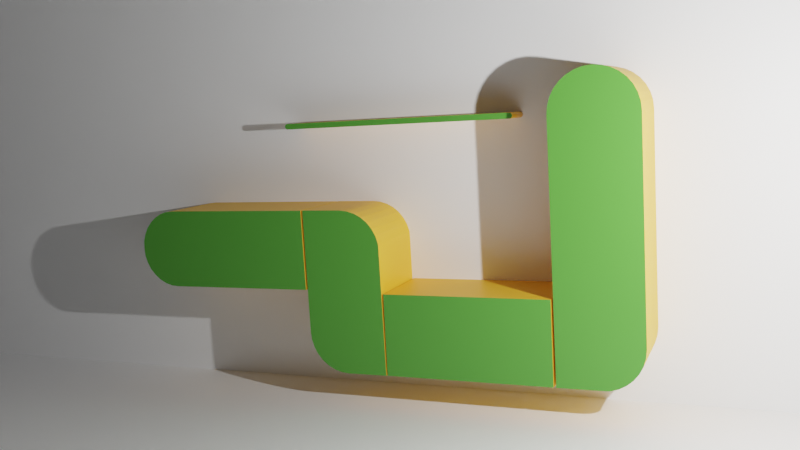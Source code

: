 # Source: task2.blend  (saved by Blender 3.3.6; exported with 4.5.12 LTS)
import bpy
from mathutils import Matrix  # noqa: F401  (used for matrix-valued properties, if any)

bpy.ops.wm.read_factory_settings(use_empty=True)
scene = bpy.context.scene
scene.name = 'Scene'

# ---- collections
col_collection = bpy.data.collections.new('Collection'); scene.collection.children.link(col_collection)

# ---- materials (node trees are filled in below, after node groups)
mat_material = bpy.data.materials.new('Material')
mat_material.alpha_threshold = 0.0
mat_material.use_transparent_shadow = False
mat_material.roughness = 0.5
mat_material.line_color = (0.0, 0.0, 0.0, 1.0)
mat_material_002 = bpy.data.materials.new('Material.002')
mat_material_002.use_transparent_shadow = False
mat_material_001 = bpy.data.materials.new('Material.001')
mat_material_001.use_transparent_shadow = False

# ---- material node trees
mat_material.use_nodes = True; mat_material.node_tree.nodes.clear()
_N = mat_material.node_tree.nodes; _L = mat_material.node_tree.links
n0 = _N.new('ShaderNodeOutputMaterial'); n0.name = 'Material Output'; n0.location = (300, 300)
n1 = _N.new('ShaderNodeBsdfPrincipled'); n1.name = 'Principled BSDF'; n1.location = (10, 300)
n1.distribution = 'GGX'
n1.subsurface_method = 'RANDOM_WALK_SKIN'
n1.inputs[0].default_value = (1.0, 0.5467, 0.03602, 1.0)
n1.inputs[3].default_value = 1.45
n1.inputs[27].default_value = (0.0, 0.0, 0.0, 1.0)
n1.inputs[28].default_value = 1.0
_L.new(n1.outputs[0], n0.inputs[0])
n0.is_active_output = True
mat_material_002.use_nodes = True; mat_material_002.node_tree.nodes.clear()
_N = mat_material_002.node_tree.nodes; _L = mat_material_002.node_tree.links
n0 = _N.new('ShaderNodeBsdfPrincipled'); n0.name = 'Principled BSDF'; n0.location = (10, 300)
n0.distribution = 'GGX'
n0.subsurface_method = 'RANDOM_WALK_SKIN'
n0.inputs[0].default_value = (0.08344, 0.3231, 0.03774, 1.0)
n0.inputs[3].default_value = 1.45
n0.inputs[27].default_value = (0.0, 0.0, 0.0, 1.0)
n0.inputs[28].default_value = 1.0
n1 = _N.new('ShaderNodeOutputMaterial'); n1.name = 'Material Output'; n1.location = (300, 300)
_L.new(n0.outputs[0], n1.inputs[0])
n1.is_active_output = True
mat_material_001.use_nodes = True; mat_material_001.node_tree.nodes.clear()
_N = mat_material_001.node_tree.nodes; _L = mat_material_001.node_tree.links
n0 = _N.new('ShaderNodeBsdfPrincipled'); n0.name = 'Principled BSDF'; n0.location = (10, 300)
n0.distribution = 'GGX'
n0.subsurface_method = 'RANDOM_WALK_SKIN'
n0.inputs[0].default_value = (1.0, 1.0, 1.0, 1.0)
n0.inputs[3].default_value = 1.45
n0.inputs[27].default_value = (0.0, 0.0, 0.0, 1.0)
n0.inputs[28].default_value = 1.0
n1 = _N.new('ShaderNodeOutputMaterial'); n1.name = 'Material Output'; n1.location = (300, 300)
_L.new(n0.outputs[0], n1.inputs[0])
n1.is_active_output = True

# ---- world
world_world = bpy.data.worlds.new('World'); scene.world = world_world
world_world.use_nodes = True; world_world.node_tree.nodes.clear()
_N = world_world.node_tree.nodes; _L = world_world.node_tree.links
n0 = _N.new('ShaderNodeOutputWorld'); n0.name = 'World Output'; n0.location = (300, 300)
n1 = _N.new('ShaderNodeBackground'); n1.name = 'Background'; n1.location = (10, 300)
n1.inputs[0].default_value = (0.05088, 0.05088, 0.05088, 1.0)
_L.new(n1.outputs[0], n0.inputs[0])
n0.is_active_output = True
world_world.color = (0.05088, 0.05088, 0.05088)
world_world.use_sun_shadow = False
world_world.sun_shadow_jitter_overblur = 0.0

# ---- cameras
cam_camera = bpy.data.cameras.new('Camera')
cam_camera.clip_end = 100.0
cam_camera.lens = 40.0
cam_camera.ortho_scale = 7.314

# ---- lights
light_light = bpy.data.lights.new('Light', 'POINT')
light_light.transmission_factor = 0.0
light_light.energy = 5000.0
light_light.shadow_soft_size = 0.1
light_light.shadow_maximum_resolution = 0.006
light_light.use_absolute_resolution = True

# ---- meshes
me_cube = bpy.data.meshes.new('Cube')
me_cube.from_pydata([(-0.8553, 1.452, 0.0), (-0.7629, 1.625, 0.0), (-0.6385, 1.777, 0.0), (-0.487, 1.901, 0.0), (-0.3141, 1.994, 0.0), (-0.1265, 2.05, 0.0), (0.06859, 2.07, 0.0), (-0.9122, 1.265, 0.0), (-0.9314, 1.07, 0.0), (-0.9211, -5.001, 0.0), (1.069, 1.07, 0.0), (1.049, 1.265, 0.0), (0.9925, 1.452, 0.0), (0.9001, 1.625, 0.0), (0.7757, 1.777, 0.0), (0.6242, 1.901, 0.0), (0.4513, 1.994, 0.0), (0.2637, 2.05, 0.0), (0.06859, -4.999, 0.0), (0.2637, -4.995, 0.0), (0.4513, -4.938, 0.0), (0.6242, -4.845, 0.0), (0.7757, -4.721, 0.0), (0.9001, -4.569, 0.0), (0.9925, -4.396, 0.0), (1.049, -4.209, 0.0), (1.069, -4.014, 0.0), (-0.9797, -5.0, 0.0), (-5.035, -2.991, 0.0), (-0.9797, -2.991, 0.0), (-5.043, -5.0, 0.0), (-5.877, -0.9837, 0.0), (-5.689, -1.041, 0.0), (-5.516, -1.133, 0.0), (-5.365, -1.257, 0.0), (-5.241, -1.409, 0.0), (-5.148, -1.582, 0.0), (-6.075, -5.011, 0.0), (-5.091, -1.769, 0.0), (-5.075, -5.002, 0.0), (-5.087, -1.964, 0.0), (-7.075, -4.011, 0.0), (-7.056, -4.206, 0.0), (-6.999, -4.393, 0.0), (-6.906, -4.566, 0.0), (-6.782, -4.718, 0.0), (-6.631, -4.842, 0.0), (-6.458, -4.934, 0.0), (-6.27, -4.991, 0.0), (-6.075, -0.9629, 0.0), (-7.076, -0.9581, 0.0), (-11.96, -2.147, 0.0), (-11.9, -2.335, 0.0), (-11.81, -2.508, 0.0), (-11.68, -2.659, 0.0), (-11.53, -2.784, 0.0), (-11.36, -2.876, 0.0), (-11.97, -1.952, 0.0), (-11.17, -2.933, 0.0), (-10.97, -2.952, 0.0), (-7.125, -2.942, 0.0), (-10.97, -0.9521, 0.0), (-11.17, -0.9713, 0.0), (-11.36, -1.028, 0.0), (-11.53, -1.121, 0.0), (-11.68, -1.245, 0.0), (-11.81, -1.396, 0.0), (-11.9, -1.569, 0.0), (-11.96, -1.757, 0.0), (-7.127, -0.9614, 0.0), (0.06859, -4.999, 1.99), (-0.9211, -5.001, 1.99), (-0.9314, 1.07, 1.99), (-0.9122, 1.265, 1.99), (-0.8553, 1.452, 1.99), (-0.7629, 1.625, 1.99), (-0.6385, 1.777, 1.99), (-0.487, 1.901, 1.99), (-0.3141, 1.994, 1.99), (-0.1265, 2.05, 1.99), (0.06859, 2.07, 1.99), (1.069, 1.07, 1.99), (1.069, -4.014, 1.99), (1.049, 1.265, 1.99), (0.9925, 1.452, 1.99), (0.9001, 1.625, 1.99), (0.7757, 1.777, 1.99), (0.6242, 1.901, 1.99), (0.4513, 1.994, 1.99), (0.2637, 2.05, 1.99), (0.2637, -4.995, 1.99), (0.4513, -4.938, 1.99), (0.6242, -4.845, 1.99), (0.7757, -4.721, 1.99), (0.9001, -4.569, 1.99), (0.9925, -4.396, 1.99), (1.049, -4.209, 1.99), (-5.043, -5.0, 1.99), (-0.9797, -5.0, 1.99), (-0.9797, -2.991, 1.99), (-5.035, -2.991, 1.99), (-5.148, -1.582, 1.99), (-5.091, -1.769, 1.99), (-5.087, -1.964, 1.99), (-6.075, -5.011, 1.99), (-5.075, -5.002, 1.99), (-5.877, -0.9837, 1.99), (-6.075, -0.9629, 1.99), (-5.689, -1.041, 1.99), (-5.516, -1.133, 1.99), (-5.365, -1.257, 1.99), (-5.241, -1.409, 1.99), (-7.056, -4.206, 1.99), (-7.075, -4.011, 1.99), (-6.999, -4.393, 1.99), (-6.906, -4.566, 1.99), (-6.782, -4.718, 1.99), (-6.631, -4.842, 1.99), (-6.458, -4.934, 1.99), (-6.27, -4.991, 1.99), (-7.076, -0.9581, 1.99), (-11.53, -2.784, 1.99), (-11.68, -2.659, 1.99), (-11.36, -2.876, 1.99), (-11.17, -2.933, 1.99), (-10.97, -2.952, 1.99), (-7.125, -2.942, 1.99), (-7.127, -0.9614, 1.99), (-11.81, -2.508, 1.99), (-11.9, -2.335, 1.99), (-11.96, -2.147, 1.99), (-11.97, -1.952, 1.99), (-11.17, -0.9713, 1.99), (-10.97, -0.9521, 1.99), (-11.36, -1.028, 1.99), (-11.53, -1.121, 1.99), (-11.68, -1.245, 1.99), (-11.81, -1.396, 1.99), (-11.9, -1.569, 1.99), (-11.96, -1.757, 1.99), (-1.984, 1.077, 0.0), (-2.052, 1.008, 0.0), (-1.989, 1.051, 0.0), (-2.004, 1.028, 0.0), (-2.026, 1.014, 0.0), (-2.052, 1.15, 0.0), (-1.984, 1.082, 0.0), (-2.026, 1.145, 0.0), (-2.004, 1.13, 0.0), (-1.989, 1.108, 0.0), (-1.984, 1.082, 0.9472), (-2.052, 1.15, 0.9472), (-1.989, 1.108, 0.9472), (-2.004, 1.13, 0.9472), (-2.026, 1.145, 0.9472), (-2.052, 1.008, 0.9472), (-1.984, 1.077, 0.9472), (-2.026, 1.014, 0.9472), (-2.004, 1.028, 0.9472), (-1.989, 1.051, 0.9472), (-7.923, 1.008, 0.0), (-7.994, 1.08, 0.0), (-7.95, 1.014, 0.0), (-7.973, 1.029, 0.0), (-7.989, 1.053, 0.0), (-7.994, 1.078, 0.0), (-7.923, 1.15, 0.0), (-7.989, 1.106, 0.0), (-7.973, 1.129, 0.0), (-7.95, 1.145, 0.0), (-7.923, 1.15, 0.9472), (-7.994, 1.078, 0.9472), (-7.95, 1.145, 0.9472), (-7.973, 1.129, 0.9472), (-7.989, 1.106, 0.9472), (-7.994, 1.08, 0.9472), (-7.923, 1.008, 0.9472), (-7.989, 1.053, 0.9472), (-7.973, 1.029, 0.9472), (-7.95, 1.014, 0.9472)], [], [(145, 166, 170, 151), (55, 54, 53, 52, 51, 57, 68, 67, 66, 65, 64, 63, 62, 61, 69, 60, 59, 58, 56), (36, 38, 40, 39, 37, 48, 47, 46, 45, 44, 43, 42, 41, 50, 49, 31, 32, 33, 34, 35), (30, 27, 29, 28), (18, 9, 8, 7, 0, 1, 2, 3, 4, 5, 6, 17, 16, 15, 14, 13, 12, 11, 10, 26, 25, 24, 23, 22, 21, 20, 19), (121, 123, 124, 125, 126, 127, 133, 132, 134, 135, 136, 137, 138, 139, 131, 130, 129, 128, 122), (101, 111, 110, 109, 108, 106, 107, 120, 113, 112, 114, 115, 116, 117, 118, 119, 104, 105, 103, 102), (97, 100, 99, 98), (70, 90, 91, 92, 93, 94, 95, 96, 82, 81, 83, 84, 85, 86, 87, 88, 89, 80, 79, 78, 77, 76, 75, 74, 73, 72, 71), (66, 67, 138, 137), (42, 43, 114, 112), (15, 16, 88, 87), (67, 68, 139, 138), (43, 44, 115, 114), (16, 17, 89, 88), (68, 57, 131, 139), (44, 45, 116, 115), (17, 6, 80, 89), (69, 61, 133, 127), (45, 46, 117, 116), (18, 19, 90, 70), (46, 47, 118, 117), (19, 20, 91, 90), (47, 48, 119, 118), (20, 21, 92, 91), (48, 37, 104, 119), (21, 22, 93, 92), (49, 50, 120, 107), (22, 23, 94, 93), (54, 55, 121, 122), (23, 24, 95, 94), (55, 56, 123, 121), (24, 25, 96, 95), (56, 58, 124, 123), (25, 26, 82, 96), (9, 18, 70, 71), (58, 59, 125, 124), (27, 30, 97, 98), (8, 9, 71, 72), (59, 60, 126, 125), (28, 29, 99, 100), (7, 8, 72, 73), (60, 69, 127, 126), (29, 27, 98, 99), (0, 7, 73, 74), (50, 41, 113, 120), (30, 28, 100, 97), (1, 0, 74, 75), (39, 40, 103, 105), (38, 36, 101, 102), (2, 1, 75, 76), (53, 54, 122, 128), (40, 38, 102, 103), (3, 2, 76, 77), (52, 53, 128, 129), (37, 39, 105, 104), (4, 3, 77, 78), (51, 52, 129, 130), (31, 49, 107, 106), (5, 4, 78, 79), (57, 51, 130, 131), (32, 31, 106, 108), (6, 5, 79, 80), (33, 32, 108, 109), (26, 10, 81, 82), (61, 62, 132, 133), (34, 33, 109, 110), (10, 11, 83, 81), (62, 63, 134, 132), (35, 34, 110, 111), (11, 12, 84, 83), (63, 64, 135, 134), (36, 35, 111, 101), (12, 13, 85, 84), (64, 65, 136, 135), (13, 14, 86, 85), (65, 66, 137, 136), (41, 42, 112, 113), (14, 15, 87, 86), (160, 141, 155, 176), (165, 161, 175, 171), (155, 157, 158, 159, 156, 150, 152, 153, 154, 151, 170, 172, 173, 174, 171, 175, 177, 178, 179, 176), (150, 146, 149, 152), (152, 149, 148, 153), (153, 148, 147, 154), (154, 147, 145, 151), (155, 141, 144, 157), (157, 144, 143, 158), (158, 143, 142, 159), (159, 142, 140, 156), (140, 146, 150, 156), (160, 176, 179, 162), (162, 179, 178, 163), (163, 178, 177, 164), (164, 177, 175, 161), (170, 166, 169, 172), (172, 169, 168, 173), (173, 168, 167, 174), (174, 167, 165, 171), (140, 142, 143, 144, 141, 160, 162, 163, 164, 161, 165, 167, 168, 169, 166, 145, 147, 148, 149, 146)])
me_cube.polygons.foreach_set('use_smooth', [0, 0, 0, 0, 0, 0, 0, 0, 0, 0, 0, 0, 0, 0, 0, 0, 0, 0, 0, 0, 0, 0, 0, 0, 0, 0, 0, 0, 0, 0, 0, 0, 0, 0, 0, 0, 0, 0, 0, 0, 0, 0, 0, 0, 0, 0, 0, 0, 0, 0, 0, 0, 0, 0, 0, 0, 0, 0, 0, 0, 0, 0, 0, 0, 0, 0, 0, 0, 0, 0, 0, 0, 0, 0, 0, 0, 0, 0, 0, 0, 0, 0, 1, 1, 1, 1, 1, 1, 1, 1, 1, 1, 1, 1, 1, 1, 1, 1, 1, 0])
me_cube.polygons.foreach_set('material_index', [0, 0, 0, 0, 0, 1, 1, 1, 1, 0, 0, 0, 0, 0, 0, 0, 0, 0, 0, 0, 0, 0, 0, 0, 0, 0, 0, 0, 0, 0, 0, 0, 0, 0, 0, 0, 0, 0, 0, 0, 0, 0, 0, 0, 0, 0, 0, 0, 0, 0, 0, 0, 0, 0, 0, 0, 0, 0, 0, 0, 0, 0, 0, 0, 0, 0, 0, 0, 0, 0, 0, 0, 0, 0, 0, 0, 0, 0, 0, 0, 0, 1, 0, 0, 0, 0, 0, 0, 0, 0, 0, 0, 0, 0, 0, 0, 0, 0, 0, 0])
_uv = me_cube.uv_layers.new(name='UVMap')
_uv.uv.foreach_set('vector', [0.0, 0.0, 0.0, 0.0, 0.0, 0.0, 0.0, 0.0, 0.0, 0.0, 0.0, 0.0, 0.0, 0.0, 0.0, 0.0, 0.0, 0.0, 0.0, 0.0, 0.0, 0.0, 0.0, 0.0, 0.0, 0.0, 0.0, 0.0, 0.0, 0.0, 0.0, 0.0, 0.0, 0.0, 0.0, 0.0, 0.0, 0.0, 0.0, 0.0, 0.0, 0.0, 0.0, 0.0, 0.0, 0.0, 0.0, 0.0, 0.0, 0.0, 0.0, 0.0, 0.0, 0.0, 0.0, 0.0, 0.0, 0.0, 0.0, 0.0, 0.0, 0.0, 0.0, 0.0, 0.0, 0.0, 0.0, 0.0, 0.0, 0.0, 0.0, 0.0, 0.0, 0.0, 0.0, 0.0, 0.0, 0.0, 0.0, 0.0, 0.0, 0.0, 0.0, 0.0, 0.0, 0.0, 0.0, 0.0, 0.0, 0.0, 0.0, 0.0, 0.0, 0.0, 0.0, 0.0, 0.0, 0.0, 0.0, 0.0, 0.0, 0.0, 0.0, 0.0, 0.0, 0.0, 0.0, 0.0, 0.0, 0.0, 0.0, 0.0, 0.0, 0.0, 0.0, 0.0, 0.0, 0.0, 0.0, 0.0, 0.0, 0.0, 0.0, 0.0, 0.0, 0.0, 0.0, 0.0, 0.0, 0.0, 0.0, 0.0, 0.0, 0.0, 0.0, 0.0, 0.0, 0.0, 0.0, 0.0, 0.0, 0.0, 0.0, 0.0, 0.0, 0.0, 0.0, 0.0, 0.0, 0.0, 0.0, 0.0, 0.0, 0.0, 0.0, 0.0, 0.0, 0.0, 0.0, 0.0, 0.0, 0.0, 0.0, 0.0, 0.0, 0.0, 0.0, 0.0, 0.0, 0.0, 0.0, 0.0, 0.0, 0.0, 0.0, 0.0, 0.0, 0.0, 0.0, 0.0, 0.0, 0.0, 0.0, 0.0, 0.0, 0.0, 0.0, 0.0, 0.0, 0.0, 0.0, 0.0, 0.0, 0.0, 0.0, 0.0, 0.0, 0.0, 0.0, 0.0, 0.0, 0.0, 0.0, 0.0, 0.0, 0.0, 0.0, 0.0, 0.0, 0.0, 0.0, 0.0, 0.0, 0.0, 0.0, 0.0, 0.0, 0.0, 0.0, 0.0, 0.0, 0.0, 0.0, 0.0, 0.0, 0.0, 0.0, 0.0, 0.0, 0.0, 0.0, 0.0, 0.0, 0.0, 0.0, 0.0, 0.0, 0.0, 0.0, 0.0, 0.0, 0.0, 0.0, 0.0, 0.0, 0.0, 0.0, 0.0, 0.0, 0.0, 0.0, 0.0, 0.0, 0.0, 0.0, 0.0, 0.0, 0.0, 0.0, 0.0, 0.0, 0.0, 0.0, 0.0, 0.0, 0.0, 0.0, 0.0, 0.0, 0.0, 0.0, 0.0, 0.0, 0.0, 0.0, 0.0, 0.0, 0.0, 0.0, 0.0, 0.0, 0.0, 0.0, 0.0, 0.0, 0.0, 0.0, 0.0, 0.0, 0.0, 0.0, 0.0, 0.0, 0.0, 0.0, 0.0, 0.0, 0.0, 0.0, 0.0, 0.0, 0.0, 0.0, 0.0, 0.0, 0.0, 0.0, 0.0, 0.0, 0.0, 0.0, 0.0, 0.0, 0.0, 0.0, 0.0, 0.0, 0.0, 0.0, 0.0, 0.0, 0.0, 0.0, 0.0, 0.0, 0.0, 0.0, 0.0, 0.0, 0.0, 0.0, 0.0, 0.0, 0.0, 0.0, 0.0, 0.0, 0.0, 0.0, 0.0, 0.0, 0.0, 0.0, 0.0, 0.0, 0.0, 0.0, 0.0, 0.0, 0.0, 0.0, 0.0, 0.0, 0.0, 0.0, 0.0, 0.0, 0.0, 0.0, 0.0, 0.0, 0.0, 0.0, 0.0, 0.0, 0.0, 0.0, 0.0, 0.0, 0.0, 0.0, 0.0, 0.0, 0.0, 0.0, 0.0, 0.0, 0.0, 0.0, 0.0, 0.0, 0.0, 0.0, 0.0, 0.0, 0.0, 0.0, 0.0, 0.0, 0.0, 0.0, 0.0, 0.0, 0.0, 0.0, 0.0, 0.0, 0.0, 0.0, 0.0, 0.0, 0.0, 0.0, 0.0, 0.0, 0.0, 0.0, 0.0, 0.0, 0.0, 0.0, 0.0, 0.0, 0.0, 0.0, 0.0, 0.0, 0.0, 0.0, 0.0, 0.0, 0.0, 0.0, 0.0, 0.0, 0.0, 0.0, 0.0, 0.0, 0.0, 0.0, 0.0, 0.0, 0.0, 0.0, 0.0, 0.0, 0.0, 0.0, 0.0, 0.0, 0.0, 0.0, 0.0, 0.0, 0.0, 0.0, 0.0, 0.0, 0.0, 0.0, 0.0, 0.0, 0.0, 0.0, 0.0, 0.0, 0.0, 0.0, 0.0, 0.0, 0.0, 0.0, 0.0, 0.0, 0.0, 0.0, 0.0, 0.0, 0.0, 0.0, 0.0, 0.0, 0.0, 0.0, 0.0, 0.0, 0.0, 0.0, 0.0, 0.0, 0.0, 0.0, 0.0, 0.0, 0.0, 0.0, 0.0, 0.0, 0.0, 0.0, 0.0, 0.0, 0.0, 0.0, 0.0, 0.0, 0.0, 0.0, 0.0, 0.0, 0.0, 0.0, 0.0, 0.0, 0.0, 0.0, 0.0, 0.0, 0.0, 0.0, 0.0, 0.0, 0.0, 0.0, 0.0, 0.0, 0.0, 0.0, 0.0, 0.0, 0.0, 0.0, 0.0, 0.0, 0.0, 0.0, 0.0, 0.0, 0.0, 0.0, 0.0, 0.0, 0.0, 0.0, 0.0, 0.0, 0.0, 0.0, 0.0, 0.0, 0.0, 0.0, 0.0, 0.0, 0.0, 0.0, 0.0, 0.0, 0.0, 0.0, 0.0, 0.0, 0.0, 0.0, 0.0, 0.0, 0.0, 0.0, 0.0, 0.0, 0.0, 0.0, 0.0, 0.0, 0.0, 0.0, 0.0, 0.0, 0.0, 0.0, 0.0, 0.0, 0.0, 0.0, 0.0, 0.0, 0.0, 0.0, 0.0, 0.0, 0.0, 0.0, 0.0, 0.0, 0.0, 0.0, 0.0, 0.0, 0.0, 0.0, 0.0, 0.0, 0.0, 0.0, 0.0, 0.0, 0.0, 0.0, 0.0, 0.0, 0.0, 0.0, 0.0, 0.0, 0.0, 0.0, 0.0, 0.0, 0.0, 0.0, 0.0, 0.0, 0.0, 0.0, 0.0, 0.0, 0.0, 0.0, 0.0, 0.0, 0.0, 0.0, 0.0, 0.0, 0.0, 0.0, 0.0, 0.0, 0.0, 0.0, 0.0, 0.0, 0.0, 0.0, 0.0, 0.0, 0.0, 0.0, 0.0, 0.0, 0.0, 0.0, 0.0, 0.0, 0.0, 0.0, 0.0, 0.0, 0.0, 0.0, 0.0, 0.0, 0.0, 0.0, 0.0, 0.0, 0.0, 0.0, 0.0, 0.0, 0.0, 0.0, 0.0, 0.0, 0.0, 0.0, 0.0, 0.0, 0.0, 0.0, 0.0, 0.0, 0.0, 0.0, 0.0, 0.0, 0.0, 0.0, 0.0, 0.0, 0.0, 0.0, 0.0, 0.0, 0.0, 0.0, 0.0, 0.0, 0.0, 0.0, 0.0, 0.0, 0.0, 0.0, 0.0, 0.0, 0.0, 0.0, 0.0, 0.0, 0.0, 0.0, 0.0, 0.0, 0.0, 0.0, 0.0, 0.0, 0.0, 0.0, 0.0, 0.0, 0.0, 0.0, 0.0, 0.0, 0.0, 0.0, 0.0, 0.0, 0.0, 0.0, 0.0, 0.0, 0.0, 0.0, 0.0, 0.0, 0.0, 0.0, 0.0, 0.0, 0.0, 0.0, 0.0, 0.0, 0.0, 0.0, 0.0, 0.0, 0.0, 0.0, 0.0, 0.0, 0.0, 0.0, 0.0, 0.0, 0.0, 0.0, 0.0, 0.0, 0.0, 0.0, 0.0, 0.0, 0.0, 0.0, 0.0, 0.0, 0.0, 0.0, 0.0, 0.0, 0.0, 0.0, 0.0, 0.0, 0.0, 0.0, 0.0, 0.0, 0.0, 0.0, 0.0, 0.0, 0.0, 0.0, 0.0, 0.0, 0.0, 0.0, 0.0, 0.0, 0.0, 0.0, 0.0, 0.0, 0.0, 0.0, 0.0, 0.0, 0.0, 0.0, 0.0, 0.0, 0.0, 0.0, 0.0, 0.0, 0.0, 0.0, 0.0, 0.0, 0.0, 0.0, 0.0, 0.0, 0.0, 0.0, 0.0, 0.0, 0.0, 0.0, 0.0, 0.0, 0.0, 0.0, 0.0, 0.0, 0.0, 0.0, 0.0, 0.0, 0.0, 0.0, 0.0, 0.0, 0.0, 0.0, 0.0, 0.0, 0.0, 0.0, 0.0, 0.0, 0.0, 0.0, 0.0, 0.0, 0.0, 0.0, 0.0, 0.0, 0.0, 0.0, 0.0, 0.0, 0.0, 0.0, 0.0, 0.0, 0.0, 0.0, 0.0, 0.0, 0.0, 0.0, 0.0, 0.0, 0.0, 0.0, 0.0, 0.0, 0.0, 0.0, 0.0, 0.0, 0.0, 0.0, 0.0, 0.0, 0.0, 0.0, 0.0, 0.0, 0.0, 0.0, 0.0, 0.0, 0.0, 0.0, 0.0, 0.0, 0.0, 0.0, 0.0, 0.0, 0.0, 0.0, 0.0, 0.0, 0.0, 0.0, 0.0, 0.0, 0.0, 0.0, 0.0, 0.0, 0.0, 0.0, 0.0, 0.0, 0.0, 0.0, 0.0, 0.0, 0.0, 0.0, 0.0, 0.0, 0.0, 0.0, 0.0, 0.0, 0.0, 0.0, 0.0, 0.0, 0.0, 0.0, 0.0, 0.0, 0.0, 0.0, 0.0, 0.0, 0.0, 0.0, 0.0, 0.0, 0.0, 0.0, 0.0, 0.0, 0.0, 0.0, 0.0, 0.0, 0.0, 0.0, 0.0, 0.0, 0.0, 0.0, 0.0, 0.0, 0.0, 0.0, 0.0, 0.0, 0.0, 0.0, 0.0, 0.0, 0.0, 0.0, 0.0, 0.0, 0.0, 0.0, 0.0, 0.0, 0.0, 0.0, 0.0, 0.0, 0.0, 0.0, 0.0, 0.0, 0.0, 0.0, 0.0, 0.0, 0.0, 0.0, 0.0, 0.0, 0.0, 0.0, 0.0, 0.0, 0.0, 0.0, 0.0, 0.0, 0.0, 0.0, 0.0, 0.0, 0.0, 0.0, 0.0, 0.0, 0.0, 0.0, 0.0, 0.0, 0.0, 0.0, 0.0, 0.0, 0.0, 0.0, 0.0, 0.0, 0.0, 0.0, 0.0, 0.0, 0.0, 0.0, 0.0, 0.0, 0.0, 0.0, 0.0, 0.0, 0.0, 0.0, 0.0, 0.0, 0.0, 0.0, 0.0, 0.0, 0.0, 0.0, 0.0, 0.0, 0.0, 0.0, 0.0, 0.0, 0.0, 0.0, 0.0, 0.0, 0.0, 0.0, 0.0, 0.0, 0.0, 0.0, 0.0, 0.0, 0.0, 0.0, 0.0, 0.0, 0.0, 0.0, 0.0, 0.0, 0.0, 0.0, 0.0, 0.0, 0.0, 0.0, 0.0, 0.0, 0.0, 0.0, 0.0, 0.0, 0.0, 0.0, 0.0, 0.0, 0.0, 0.0, 0.0, 0.0, 0.0, 0.0, 0.0])
me_cube.materials.append(mat_material)
me_cube.materials.append(mat_material_002)
me_cube.use_mirror_vertex_groups = False
me_cube.update()
me_plane = bpy.data.meshes.new('Plane')
me_plane.from_pydata([(-1.0, -1.0, 0.0), (1.0, -1.0, 0.0), (-1.0, 1.0, 0.0), (1.0, 1.0, 0.0)], [], [(0, 1, 3, 2)])
_uv = me_plane.uv_layers.new(name='UVMap')
_uv.uv.foreach_set('vector', [0.0, 0.0, 1.0, 0.0, 1.0, 1.0, 0.0, 1.0])
me_plane.materials.append(mat_material_001)
me_plane.update()
me_plane_001 = bpy.data.meshes.new('Plane.001')
me_plane_001.from_pydata([(-1.0, -1.0, 0.0), (1.0, -1.0, 0.0), (-1.0, 1.0, 0.0), (1.0, 1.0, 0.0)], [], [(0, 1, 3, 2)])
_uv = me_plane_001.uv_layers.new(name='UVMap')
_uv.uv.foreach_set('vector', [0.0, 0.0, 1.0, 0.0, 1.0, 1.0, 0.0, 1.0])
me_plane_001.materials.append(mat_material_001)
me_plane_001.update()

# ---- objects
ob_cube = bpy.data.objects.new('Cube', me_cube)
ob_light = bpy.data.objects.new('Light', light_light)
ob_camera = bpy.data.objects.new('Camera', cam_camera)
ob_plane = bpy.data.objects.new('Plane', me_plane)
ob_plane_001 = bpy.data.objects.new('Plane.001', me_plane_001)

# ---- transforms, parenting, visibility, modifiers, constraints
ob_cube.location = (0.0, 0.0, 0.0)
ob_cube.lock_rotations_4d = False
ob_cube.empty_display_type = 'ARROWS'
ob_cube.lineart.crease_threshold = 0.0
ob_light.location = (5.548, 1.005, 7.659)
ob_light.rotation_euler = (0.6503, 0.05522, 1.866)
ob_light.lock_rotations_4d = False
ob_light.empty_display_type = 'ARROWS'
ob_light.color = (0.0, 0.0, 0.0, 0.0)
ob_light.lineart.crease_threshold = 0.0
ob_camera.location = (3.649, 1.375, 20.94)
ob_camera.rotation_euler = (-0.1536, 0.3979, -0.0608)
ob_camera.lock_rotations_4d = False
ob_camera.empty_display_type = 'ARROWS'
ob_camera.color = (0.0, 0.0, 0.0, 0.0)
ob_camera.display_type = 'WIRE'
ob_camera.lineart.crease_threshold = 0.0
ob_plane.location = (0.0, 0.0, 0.0)
ob_plane.scale = (26.51, 26.51, 26.51)
ob_plane_001.location = (0.0, -5.85, 0.0)
ob_plane_001.rotation_euler = (-1.571, -1.571, 0.0)
ob_plane_001.scale = (26.51, 26.51, 26.51)

# ---- collection membership
col_collection.objects.link(ob_cube)
col_collection.objects.link(ob_light)
col_collection.objects.link(ob_camera)
col_collection.objects.link(ob_plane)
col_collection.objects.link(ob_plane_001)

# ---- scene / render settings (as saved in the file)
scene.camera = ob_camera
scene.frame_start = 1; scene.frame_end = 250; scene.frame_set(1)
scene.render.engine = 'BLENDER_EEVEE_NEXT'
scene.cycles.sampling_pattern = 'TABULATED_SOBOL'
scene.cycles.use_light_tree = False
scene.view_settings.view_transform = 'Filmic'
bpy.context.view_layer.update()
